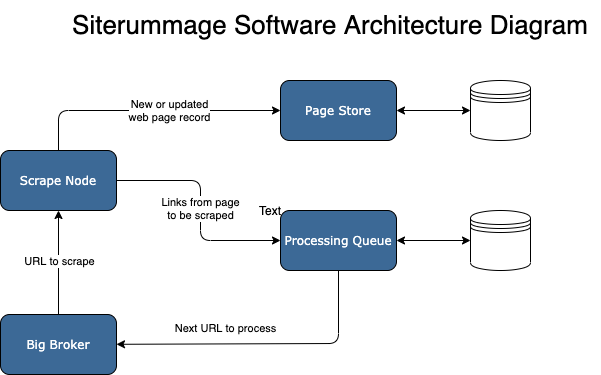

The diagram above was exported from draw.io. Its source (the exported page's mxGraphModel, read from the mxfile embedded in the PNG):
<mxGraphModel dx="1022" dy="533" grid="1" gridSize="10" guides="1" tooltips="1" connect="1" arrows="1" fold="1" page="1" pageScale="1" pageWidth="1169" pageHeight="827" math="0" shadow="0">
  <root>
    <mxCell id="WIyWlLk6GJQsqaUBKTNV-0" />
    <mxCell id="WIyWlLk6GJQsqaUBKTNV-1" parent="WIyWlLk6GJQsqaUBKTNV-0" />
    <mxCell id="WIyWlLk6GJQsqaUBKTNV-7" value="&lt;font face=&quot;Verdana&quot; style=&quot;background-color: rgb(60 , 105 , 150)&quot; color=&quot;#ffffff&quot;&gt;Page Store&lt;br&gt;&lt;/font&gt;" style="rounded=1;whiteSpace=wrap;html=1;fontSize=12;glass=0;strokeWidth=1;shadow=0;fillColor=#3C6996;" parent="WIyWlLk6GJQsqaUBKTNV-1" vertex="1">
      <mxGeometry x="400" y="120" width="116" height="60" as="geometry" />
    </mxCell>
    <mxCell id="Th26UOs687h2QdBdpkRO-3" value="" style="shape=datastore;whiteSpace=wrap;html=1;fillColor=none;" vertex="1" parent="WIyWlLk6GJQsqaUBKTNV-1">
      <mxGeometry x="590" y="120" width="60" height="60" as="geometry" />
    </mxCell>
    <mxCell id="Th26UOs687h2QdBdpkRO-4" value="" style="endArrow=classic;startArrow=classic;html=1;entryX=0;entryY=0.5;entryDx=0;entryDy=0;exitX=1;exitY=0.5;exitDx=0;exitDy=0;" edge="1" parent="WIyWlLk6GJQsqaUBKTNV-1" source="WIyWlLk6GJQsqaUBKTNV-7" target="Th26UOs687h2QdBdpkRO-3">
      <mxGeometry width="50" height="50" relative="1" as="geometry">
        <mxPoint x="510" y="200" as="sourcePoint" />
        <mxPoint x="560" y="150" as="targetPoint" />
      </mxGeometry>
    </mxCell>
    <mxCell id="Th26UOs687h2QdBdpkRO-5" value="&lt;font face=&quot;Verdana&quot; style=&quot;background-color: rgb(60 , 105 , 150)&quot; color=&quot;#ffffff&quot;&gt;Processing Queue&lt;br&gt;&lt;/font&gt;" style="rounded=1;whiteSpace=wrap;html=1;fontSize=12;glass=0;strokeWidth=1;shadow=0;fillColor=#3C6996;" vertex="1" parent="WIyWlLk6GJQsqaUBKTNV-1">
      <mxGeometry x="400" y="250" width="116" height="60" as="geometry" />
    </mxCell>
    <mxCell id="Th26UOs687h2QdBdpkRO-6" value="" style="shape=datastore;whiteSpace=wrap;html=1;fillColor=none;" vertex="1" parent="WIyWlLk6GJQsqaUBKTNV-1">
      <mxGeometry x="590" y="250" width="60" height="60" as="geometry" />
    </mxCell>
    <mxCell id="Th26UOs687h2QdBdpkRO-7" value="" style="endArrow=classic;startArrow=classic;html=1;entryX=0;entryY=0.5;entryDx=0;entryDy=0;exitX=1;exitY=0.5;exitDx=0;exitDy=0;" edge="1" parent="WIyWlLk6GJQsqaUBKTNV-1" source="Th26UOs687h2QdBdpkRO-5" target="Th26UOs687h2QdBdpkRO-6">
      <mxGeometry width="50" height="50" relative="1" as="geometry">
        <mxPoint x="526" y="210" as="sourcePoint" />
        <mxPoint x="600" y="210" as="targetPoint" />
      </mxGeometry>
    </mxCell>
    <mxCell id="Th26UOs687h2QdBdpkRO-8" value="&lt;font face=&quot;Verdana&quot; style=&quot;background-color: rgb(60 , 105 , 150)&quot; color=&quot;#ffffff&quot;&gt;Scrape Node&lt;br&gt;&lt;/font&gt;" style="rounded=1;whiteSpace=wrap;html=1;fontSize=12;glass=0;strokeWidth=1;shadow=0;fillColor=#3C6996;" vertex="1" parent="WIyWlLk6GJQsqaUBKTNV-1">
      <mxGeometry x="120" y="190" width="116" height="60" as="geometry" />
    </mxCell>
    <mxCell id="Th26UOs687h2QdBdpkRO-9" value="&lt;font face=&quot;Verdana&quot; style=&quot;background-color: rgb(60 , 105 , 150)&quot; color=&quot;#ffffff&quot;&gt;Big Broker&lt;br&gt;&lt;/font&gt;" style="rounded=1;whiteSpace=wrap;html=1;fontSize=12;glass=0;strokeWidth=1;shadow=0;fillColor=#3C6996;" vertex="1" parent="WIyWlLk6GJQsqaUBKTNV-1">
      <mxGeometry x="120" y="354" width="116" height="60" as="geometry" />
    </mxCell>
    <mxCell id="Th26UOs687h2QdBdpkRO-11" value="" style="endArrow=classic;html=1;exitX=0.5;exitY=0;exitDx=0;exitDy=0;" edge="1" parent="WIyWlLk6GJQsqaUBKTNV-1" source="Th26UOs687h2QdBdpkRO-9" target="Th26UOs687h2QdBdpkRO-8">
      <mxGeometry width="50" height="50" relative="1" as="geometry">
        <mxPoint x="150" y="340" as="sourcePoint" />
        <mxPoint x="200" y="290" as="targetPoint" />
      </mxGeometry>
    </mxCell>
    <mxCell id="Th26UOs687h2QdBdpkRO-13" value="URL to scrape" style="edgeLabel;html=1;align=center;verticalAlign=middle;resizable=0;points=[];" vertex="1" connectable="0" parent="Th26UOs687h2QdBdpkRO-11">
      <mxGeometry x="0.4615" relative="1" as="geometry">
        <mxPoint y="22" as="offset" />
      </mxGeometry>
    </mxCell>
    <mxCell id="Th26UOs687h2QdBdpkRO-14" value="" style="endArrow=classic;html=1;exitX=0.5;exitY=1;exitDx=0;exitDy=0;" edge="1" parent="WIyWlLk6GJQsqaUBKTNV-1" source="Th26UOs687h2QdBdpkRO-5" target="Th26UOs687h2QdBdpkRO-9">
      <mxGeometry width="50" height="50" relative="1" as="geometry">
        <mxPoint x="451.03999999999996" y="330" as="sourcePoint" />
        <mxPoint x="240" y="380" as="targetPoint" />
        <Array as="points">
          <mxPoint x="458" y="383" />
        </Array>
      </mxGeometry>
    </mxCell>
    <mxCell id="Th26UOs687h2QdBdpkRO-15" value="Next URL to process" style="edgeLabel;html=1;align=center;verticalAlign=middle;resizable=0;points=[];" vertex="1" connectable="0" parent="Th26UOs687h2QdBdpkRO-14">
      <mxGeometry x="0.4615" relative="1" as="geometry">
        <mxPoint x="29.48" y="-16.259999999999998" as="offset" />
      </mxGeometry>
    </mxCell>
    <mxCell id="Th26UOs687h2QdBdpkRO-16" value="New or updated&lt;br&gt;web page record" style="endArrow=classic;html=1;exitX=0.5;exitY=0;exitDx=0;exitDy=0;entryX=0;entryY=0.5;entryDx=0;entryDy=0;" edge="1" parent="WIyWlLk6GJQsqaUBKTNV-1" source="Th26UOs687h2QdBdpkRO-8" target="WIyWlLk6GJQsqaUBKTNV-7">
      <mxGeometry x="0.1509" width="50" height="50" relative="1" as="geometry">
        <mxPoint x="286" y="190" as="sourcePoint" />
        <mxPoint x="336" y="140" as="targetPoint" />
        <Array as="points">
          <mxPoint x="178" y="150" />
        </Array>
        <mxPoint as="offset" />
      </mxGeometry>
    </mxCell>
    <mxCell id="Th26UOs687h2QdBdpkRO-18" value="Links from page&lt;br&gt;to be scraped" style="endArrow=classic;html=1;exitX=1;exitY=0.5;exitDx=0;exitDy=0;" edge="1" parent="WIyWlLk6GJQsqaUBKTNV-1" source="Th26UOs687h2QdBdpkRO-8">
      <mxGeometry width="50" height="50" relative="1" as="geometry">
        <mxPoint x="270" y="280" as="sourcePoint" />
        <mxPoint x="400" y="280" as="targetPoint" />
        <Array as="points">
          <mxPoint x="320" y="220" />
          <mxPoint x="320" y="280" />
        </Array>
      </mxGeometry>
    </mxCell>
    <mxCell id="Th26UOs687h2QdBdpkRO-19" value="Text" style="text;html=1;strokeColor=none;fillColor=none;align=center;verticalAlign=middle;whiteSpace=wrap;rounded=0;" vertex="1" parent="WIyWlLk6GJQsqaUBKTNV-1">
      <mxGeometry x="370" y="240" width="40" height="20" as="geometry" />
    </mxCell>
    <mxCell id="Th26UOs687h2QdBdpkRO-20" value="&lt;font style=&quot;font-size: 26px&quot;&gt;Siterummage Software Architecture Diagram&lt;/font&gt;" style="text;html=1;strokeColor=none;fillColor=none;align=center;verticalAlign=middle;whiteSpace=wrap;rounded=0;" vertex="1" parent="WIyWlLk6GJQsqaUBKTNV-1">
      <mxGeometry x="180" y="40" width="540" height="50" as="geometry" />
    </mxCell>
  </root>
</mxGraphModel>